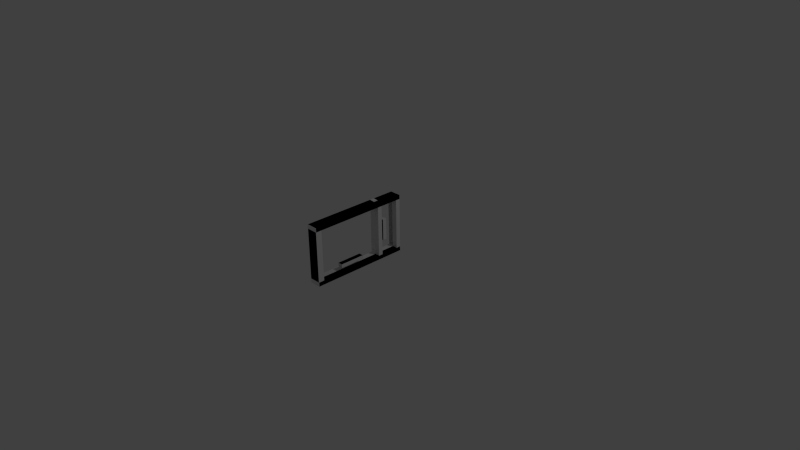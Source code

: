 # Source: Window.blend  (saved by Blender 2.66.1; exported with 4.5.12 LTS)
import bpy
from mathutils import Matrix  # noqa: F401  (used for matrix-valued properties, if any)

bpy.ops.wm.read_factory_settings(use_empty=True)
scene = bpy.context.scene
scene.name = 'Scene'

# ---- collections
col_collection_1 = bpy.data.collections.new('Collection 1'); scene.collection.children.link(col_collection_1)

# ---- materials (node trees are filled in below, after node groups)
mat_material = bpy.data.materials.new('Material')
mat_material.alpha_threshold = 0.0
mat_material.use_transparent_shadow = False
mat_material.roughness = 0.5
mat_material.line_color = (0.0, 0.0, 0.0, 0.1)

# ---- material node trees

# ---- world
world_world = bpy.data.worlds.new('World'); scene.world = world_world
world_world.color = (0.05088, 0.05088, 0.05088)
world_world.use_sun_shadow = False
world_world.sun_shadow_jitter_overblur = 0.0
world_world.cycles.sampling_method = 'MANUAL'
world_world.cycles.sample_map_resolution = 256

# ---- cameras
cam_camera = bpy.data.cameras.new('Camera')
cam_camera.clip_end = 100.0
cam_camera.lens = 35.0
cam_camera.sensor_width = 32.0
cam_camera.sensor_height = 18.0
cam_camera.ortho_scale = 7.314
cam_camera.dof.focus_distance = 0.0
cam_camera.dof.aperture_fstop = 128.0

# ---- lights
light_lamp = bpy.data.lights.new('Lamp', 'POINT')
light_lamp.transmission_factor = 0.0
light_lamp.cutoff_distance = 30.0
light_lamp.energy = 100.0
light_lamp.shadow_buffer_clip_start = 1.001
light_lamp.shadow_soft_size = 0.1
light_lamp.shadow_maximum_resolution = 0.006
light_lamp.use_absolute_resolution = True
light_lamp.cycles.use_multiple_importance_sampling = False

# ---- meshes
me_cube = bpy.data.meshes.new('Cube')
me_cube.from_pydata([(1.0, -1.305, -0.7663), (1.0, -1.305, 0.7663), (-1.0, -1.305, 0.7663), (-1.0, -1.305, -0.7663), (1.0, 1.305, -0.7663), (1.0, 1.305, 0.7663), (-1.0, 1.305, 0.7663), (-1.0, 1.305, -0.7663), (1.0, 1.188, -0.7663), (1.0, 1.188, 0.7663), (-1.0, 1.205, 0.7663), (-1.0, 1.205, -0.7663), (-1.0, 1.205, -0.6642), (1.0, 1.188, -0.6566), (-1.0, 1.305, -0.6642), (1.0, 1.305, -0.6566), (-1.0, -1.305, -0.6642), (1.0, -1.305, -0.6566), (1.0, -1.147, -0.7663), (1.0, -1.147, 0.7663), (-1.0, -1.126, 0.7663), (-1.0, -1.126, -0.7663), (-1.0, -1.126, -0.6642), (1.0, -1.147, -0.6566), (-1.0, 1.205, 0.6598), (1.0, 1.188, 0.6598), (1.0, 1.305, 0.6598), (1.0, -1.305, 0.6598), (-1.0, -1.126, 0.6598), (1.0, -1.147, 0.6598), (-1.0, -1.305, 0.6598), (-1.0, 1.305, 0.6598), (1.0, 0.7093, -0.7663), (1.0, 0.7093, 0.7663), (-1.0, 0.7272, 0.7663), (-1.0, 0.7272, -0.7663), (-1.0, 0.7272, -0.6642), (1.0, 0.7093, -0.6566), (1.0, 0.7093, 0.6598), (-1.0, 0.7272, 0.6598), (2.728, 0.7093, -0.7663), (2.728, 0.7093, 0.7663), (2.728, 0.7093, -0.6566), (2.728, 0.7093, 0.6598), (2.728, 1.188, -0.7663), (2.728, 1.188, 0.7663), (2.728, 1.188, -0.6566), (2.728, 1.305, -0.6566), (2.728, -1.305, -0.6566), (2.728, -1.147, -0.7663), (2.728, -1.147, 0.7663), (2.728, -1.147, -0.6566), (2.728, 1.188, 0.6598), (2.728, 1.305, 0.6598), (2.728, -1.305, 0.6598), (2.728, -1.147, 0.6598), (2.728, 0.5923, 0.7663), (2.728, 0.5923, -0.7663), (2.728, 0.5923, 0.6598), (2.728, 0.5923, -0.6566), (2.728, -1.305, -0.7663), (2.728, -1.305, 0.7663), (2.728, 1.305, -0.7663), (2.728, 1.305, 0.7663), (1.0, 0.5923, 0.7663), (1.0, 0.5923, -0.7663), (-1.0, 0.6104, 0.6598), (1.0, 0.5923, 0.6598), (1.0, 0.5923, -0.6566), (-1.0, 0.6104, -0.6642), (-1.0, 0.6104, -0.7663), (-1.0, 0.6104, 0.7663), (-1.0, 1.205, -0.5546), (1.0, 1.305, -0.5477), (1.0, -1.305, -0.5477), (1.0, 1.188, -0.5477), (-1.0, -1.305, -0.5547), (-1.0, 1.305, -0.5546), (1.0, -1.147, -0.5477), (-1.0, 0.7272, -0.5546), (1.0, 0.7093, -0.5477), (1.0, 0.5923, -0.5477), (-1.0, 0.6104, -0.5547), (2.728, 1.188, -0.5477), (2.728, -1.147, -0.5477), (2.728, -1.305, -0.5477), (2.728, 0.7093, -0.5477), (2.728, 0.5923, -0.5477), (2.728, 1.305, -0.5477), (-1.0, 0.09522, -0.6642), (1.0, 0.07622, -0.6566), (1.0, -1.305, -0.4522), (1.0, 1.305, -0.4522), (-1.0, 1.205, -0.4586), (-1.0, -0.5656, 0.6598), (1.0, -0.5858, 0.6598), (1.0, 0.07622, 0.6598), (-1.0, 0.09522, 0.6598), (2.728, 0.07622, -0.6566), (2.728, 0.07622, 0.7663), (2.728, -0.5858, 0.7663), (2.728, -0.5858, -0.6566), (1.0, -0.5858, -0.4522), (-0.9282, -1.147, -0.4522), (2.728, 0.07622, -0.7663), (2.728, 0.07622, 0.6598), (1.0, -1.147, -0.4522), (-1.0, 1.305, -0.4586), (-1.0, -1.305, -0.4586), (1.0, 1.188, -0.4522), (-0.9282, -1.305, -0.4522), (1.0, 0.07622, -0.4522), (2.728, 1.305, -0.4522), (2.728, -1.305, -0.4522), (-1.0, -0.5656, -0.7663), (-1.0, -0.5656, 0.7663), (-1.0, 0.09522, 0.7663), (-1.0, 0.09522, -0.7663), (1.0, 0.07622, -0.7663), (1.0, 0.07622, 0.7663), (1.0, -0.5858, 0.7663), (1.0, -0.5858, -0.7663), (2.728, -1.147, -0.4522), (2.728, 1.188, -0.4522), (-1.0, 0.6104, -0.4586), (-1.0, 0.7272, -0.4586), (-0.9282, -1.305, -0.5477), (1.0, -0.5858, -0.5477), (2.728, 0.5923, -0.4522), (2.728, 0.7093, -0.4522), (1.0, 0.5923, -0.4522), (1.0, 0.7093, -0.4522), (1.0, -0.5858, -0.6566), (-1.0, -0.5656, -0.6642), (1.0, 0.07622, -0.5477), (-0.9282, -1.147, -0.5477), (2.728, -0.5858, 0.6598), (2.728, -0.5858, -0.7663), (2.564, -0.5858, -0.4522), (2.564, 0.07622, -0.4522), (2.564, -0.5858, -0.5477), (2.564, 0.07622, -0.5477), (1.0, 0.7777, -0.7663), (1.0, 0.7777, 0.7663), (-1.0, 0.7955, 0.7663), (-1.0, 0.7956, -0.7663), (-1.0, 0.7956, -0.6642), (1.0, 0.7777, -0.6566), (1.0, 0.7777, 0.6598), (-1.0, 0.7955, 0.6598), (2.728, 0.7777, 0.6598), (2.728, 0.7777, -0.6566), (2.728, 0.7777, 0.7663), (2.728, 0.7777, -0.7663), (-1.0, 0.9, 0.6598), (1.0, 0.8824, 0.6598), (1.0, 0.8824, -0.6566), (-1.0, 0.9, -0.6642), (1.0, 0.7093, 0.2598), (1.0, 0.5923, 0.2598), (2.728, 0.7093, 0.2598), (2.728, 0.5923, 0.2598), (2.728, 0.7093, -0.3032), (-1.0, 0.7272, -0.3088), (1.0, 1.188, 0.2598), (-1.0, -1.305, 0.2575), (-1.0, 1.305, 0.2575), (1.0, -1.147, 0.2598), (1.0, -1.147, -0.3032), (-1.0, -1.305, -0.3088), (-1.0, 1.305, -0.3088), (1.0, 0.8824, -0.3032), (-1.0, 0.9, -0.7663), (-1.0, 0.9, 0.7663), (1.0, 0.8824, 0.7663), (1.0, 0.8824, -0.7663), (-0.9282, -1.147, 0.6598), (1.0, 0.7093, -0.3032), (-1.0, 0.7272, 0.2575), (-1.0, 0.6104, 0.2575), (2.728, 1.188, 0.2598), (2.728, -1.147, 0.2598), (2.728, -1.305, -0.3032), (2.728, 1.305, -0.3032), (2.728, 0.8824, -0.7663), (2.728, 0.8824, 0.7663), (2.728, 0.8824, -0.6566), (2.728, 0.8824, 0.6598), (1.0, 0.7777, -0.3032), (-0.9282, -1.305, 0.6598), (2.728, 0.5923, -0.3032), (1.0, 0.5923, -0.3032), (1.0, 0.7777, 0.2598), (-0.9282, -1.147, -0.6566), (-1.0, 1.205, 0.2575), (1.0, 1.305, 0.2598), (1.0, -1.305, 0.2598), (1.0, 0.8824, 0.2598), (-0.9282, -1.305, -0.6566), (1.0, -1.305, -0.3032), (1.0, 1.188, -0.3032), (2.728, 1.305, 0.2598), (2.728, -1.305, 0.2598), (2.728, -1.147, -0.3032), (-1.0, 0.6104, -0.3088), (2.728, 1.188, -0.3032), (1.0, 1.305, -0.3032), (-1.0, 1.205, -0.3088), (2.262, 0.8824, -0.3032), (2.262, 0.7777, -0.3032), (2.262, 0.7777, 0.2598), (2.262, 0.8824, 0.2598), (-0.9282, -1.147, 0.2598), (-0.9282, -1.305, -0.3032), (-0.9282, -1.305, 0.2598), (-0.9282, -1.147, -0.3032), (1.16, 0.8824, -0.3032), (1.16, 0.7777, -0.3032), (1.16, 0.7777, 0.2598), (1.16, 0.8824, 0.2598), (1.0, 0.7093, 0.2582), (-0.9999, 0.7272, 0.2582), (1.0, 0.5923, 0.2582), (-0.9999, 0.6104, 0.2582), (1.0, 0.7093, -0.3076), (-0.9998, 0.7272, -0.3076), (1.0, 0.5923, -0.3076), (-0.9998, 0.6104, -0.3076), (1.0, 0.7093, -0.4603), (-0.9997, 0.7272, -0.4603), (1.0, 0.5923, -0.4603), (-0.9997, 0.6104, -0.4603), (1.0, 0.7093, -0.5438), (-0.9997, 0.7272, -0.5438), (1.0, 0.5923, -0.5438), (-0.9997, 0.6104, -0.5438), (1.0, 0.7093, -0.6642), (-0.9997, 0.7272, -0.6642), (1.0, 0.5923, -0.6642), (-0.9997, 0.6104, -0.6642), (1.0, -1.301, 0.7663), (-1.0, -1.301, 0.7663), (1.0, -1.301, 0.6598), (-1.0, -1.301, 0.6598), (2.728, -1.301, 0.6598), (2.728, -1.301, 0.7663), (1.0, -1.299, -0.7663), (-1.0, -1.299, -0.7663), (-1.0, -1.299, -0.6642), (1.0, -1.299, -0.6566), (2.728, -1.299, -0.6566), (2.728, -1.299, -0.7663), (1.018, -0.5858, -0.4522), (1.018, 0.07622, -0.4522), (1.018, -0.5858, -0.5477), (1.018, 0.07622, -0.5477), (2.728, -1.305, -0.6558), (2.728, -1.147, -0.6558), (-0.9282, -1.147, -0.6558), (-0.9282, -1.305, -0.6558), (2.262, 0.7777, -0.3007), (2.262, 0.8824, -0.3007), (1.16, 0.7777, -0.3007), (1.16, 0.8824, -0.3007), (1.0, 0.07418, -0.4522), (1.0, 0.07418, -0.5477), (2.564, 0.07418, -0.4522), (2.564, 0.07418, -0.5477)], [], [(27, 1, 2, 30), (53, 26, 242, 244), (19, 1, 61, 50), (9, 5, 6, 10), (12, 14, 7, 11), (18, 0, 3, 21), (81, 68, 59, 87), (174, 9, 10, 173), (157, 12, 11, 172), (4, 8, 11, 7), (195, 26, 53, 201), (72, 77, 14, 12), (47, 62, 251, 250), (0, 17, 16, 3), (167, 29, 55, 181), (121, 18, 21, 114), (65, 32, 40, 57), (1, 19, 20, 2), (16, 22, 21, 3), (143, 33, 41, 152), (8, 4, 62, 44), (173, 10, 24, 154), (2, 20, 28, 30), (0, 18, 49, 60), (10, 6, 31, 24), (196, 27, 30, 165), (195, 166, 31, 26), (7, 14, 248, 247), (34, 71, 223, 221), (69, 36, 35, 70), (175, 8, 44, 184), (82, 79, 36, 69), (142, 32, 35, 145), (71, 34, 39, 66), (147, 37, 42, 151), (17, 0, 60, 48), (89, 69, 70, 117), (119, 64, 71, 116), (96, 67, 58, 105), (57, 40, 42, 59), (104, 57, 59, 98), (187, 52, 45, 185), (116, 71, 66, 97), (44, 62, 47, 46), (5, 63, 245, 240), (180, 201, 53, 52), (32, 65, 70, 35), (54, 55, 50, 61), (1, 27, 54, 61), (182, 113, 110, 213), (52, 53, 63, 45), (184, 44, 46, 186), (60, 49, 51, 48), (58, 43, 41, 56), (161, 160, 43, 58), (105, 58, 56, 99), (158, 38, 43, 160), (132, 23, 51, 101), (118, 65, 57, 104), (74, 17, 48, 85), (5, 9, 45, 63), (155, 25, 52, 187), (33, 64, 56, 41), (120, 19, 50, 100), (75, 13, 46, 83), (130, 81, 87, 128), (15, 73, 88, 47), (93, 107, 77, 72), (23, 78, 84, 51), (17, 74, 76, 16), (15, 14, 77, 73), (124, 125, 79, 82), (46, 47, 88, 83), (122, 203, 215, 103), (59, 42, 86, 87), (37, 80, 86, 42), (91, 74, 85, 113), (109, 75, 83, 123), (95, 96, 105, 136), (115, 116, 97, 94), (199, 91, 113, 182), (78, 106, 122, 84), (20, 115, 94, 28), (87, 86, 129, 128), (204, 163, 125, 124), (207, 170, 107, 93), (55, 136, 100, 50), (191, 130, 128, 190), (74, 91, 108, 76), (136, 105, 99, 100), (73, 77, 107, 92), (120, 119, 116, 115), (68, 90, 98, 59), (200, 109, 123, 205), (54, 202, 214, 189), (65, 118, 117, 70), (73, 92, 112, 88), (137, 104, 98, 101), (80, 131, 129, 86), (83, 88, 112, 123), (111, 102, 138, 139), (49, 137, 101, 51), (133, 89, 117, 114), (121, 118, 104, 137), (64, 119, 99, 56), (119, 120, 100, 99), (29, 95, 136, 55), (48, 51, 193, 198), (90, 132, 101, 98), (18, 121, 137, 49), (19, 120, 115, 20), (118, 121, 114, 117), (22, 133, 114, 21), (140, 141, 255, 254), (127, 134, 141, 140), (102, 127, 265, 264), (134, 111, 139, 141), (33, 143, 144, 34), (36, 146, 145, 35), (174, 143, 152, 185), (34, 144, 149, 39), (32, 142, 153, 40), (175, 142, 145, 172), (156, 147, 151, 186), (43, 150, 152, 41), (40, 153, 151, 42), (38, 148, 150, 43), (146, 157, 172, 145), (67, 159, 161, 58), (148, 155, 187, 150), (143, 174, 173, 144), (192, 188, 209, 210), (153, 184, 186, 151), (142, 175, 184, 153), (9, 174, 185, 45), (205, 183, 201, 180), (13, 156, 186, 46), (177, 158, 160, 162), (199, 196, 165, 169), (144, 173, 154, 149), (8, 175, 172, 11), (150, 187, 185, 152), (66, 39, 178, 179), (206, 195, 201, 183), (85, 48, 198, 126), (190, 162, 160, 161), (25, 164, 180, 52), (168, 167, 181, 203), (159, 191, 190, 161), (24, 31, 166, 194), (27, 196, 202, 54), (206, 170, 166, 195), (181, 55, 176, 212), (196, 199, 182, 202), (179, 178, 163, 204), (164, 200, 205, 180), (123, 112, 183, 205), (106, 168, 203, 122), (194, 166, 170, 207), (110, 103, 215, 213), (92, 107, 170, 206), (213, 215, 212, 214), (92, 206, 183, 112), (126, 135, 103, 110), (198, 193, 135, 126), (214, 212, 176, 189), (128, 129, 162, 190), (91, 199, 169, 108), (131, 177, 162, 129), (209, 208, 216, 217), (197, 192, 210, 211), (188, 171, 208, 209), (171, 197, 211, 208), (189, 176, 258, 259), (113, 85, 126, 110), (202, 182, 213, 214), (203, 181, 212, 215), (84, 122, 103, 135), (51, 84, 135, 193), (217, 216, 219, 218), (210, 209, 217, 218), (218, 219, 263, 262), (208, 211, 219, 216), (223, 222, 226, 227), (71, 64, 222, 223), (64, 33, 220, 222), (33, 34, 221, 220), (224, 225, 229, 228), (222, 220, 224, 226), (221, 223, 227, 225), (220, 221, 225, 224), (229, 231, 235, 233), (227, 226, 230, 231), (226, 224, 228, 230), (225, 227, 231, 229), (234, 232, 236, 238), (228, 229, 233, 232), (231, 230, 234, 235), (230, 228, 232, 234), (238, 236, 237, 239), (233, 235, 239, 237), (232, 233, 237, 236), (235, 234, 238, 239), (242, 243, 241, 240), (242, 240, 245, 244), (63, 53, 244, 245), (31, 6, 241, 243), (6, 5, 240, 241), (26, 31, 243, 242), (246, 247, 248, 249), (246, 249, 250, 251), (14, 15, 249, 248), (4, 7, 247, 246), (62, 4, 246, 251), (15, 47, 250, 249), (254, 255, 253, 252), (138, 140, 254, 252), (141, 139, 253, 255), (139, 138, 252, 253), (257, 256, 259, 258), (55, 54, 256, 257), (176, 55, 257, 258), (54, 189, 259, 256), (261, 260, 262, 263), (210, 218, 262, 260), (211, 210, 260, 261), (219, 211, 261, 263), (264, 265, 267, 266), (127, 140, 267, 265), (140, 138, 266, 267), (138, 102, 264, 266)])
me_cube.materials.append(mat_material)
me_cube.use_remesh_preserve_volume = False
me_cube.use_remesh_preserve_attributes = False
me_cube.use_mirror_vertex_groups = False
me_cube.update()

# ---- objects
ob_cube = bpy.data.objects.new('Cube', me_cube)
ob_lamp = bpy.data.objects.new('Lamp', light_lamp)
ob_camera = bpy.data.objects.new('Camera', cam_camera)

# ---- transforms, parenting, visibility, modifiers, constraints
ob_cube.location = (0.2266, -0.5005, 0.5113)
ob_cube.scale = (0.04, 0.5, 0.5)
ob_cube.lock_rotations_4d = False
ob_cube.empty_display_type = 'ARROWS'
ob_cube.lineart.crease_threshold = 0.0
ob_lamp.location = (4.076, 1.005, 5.904)
ob_lamp.rotation_euler = (0.6503, 0.05522, 1.866)
ob_lamp.lock_rotations_4d = False
ob_lamp.empty_display_type = 'ARROWS'
ob_lamp.color = (0.0, 0.0, 0.0, 0.0)
ob_lamp.lineart.crease_threshold = 0.0
ob_camera.location = (7.481, -6.508, 5.344)
ob_camera.rotation_euler = (1.109, 0.01082, 0.8149)
ob_camera.lock_rotations_4d = False
ob_camera.empty_display_type = 'ARROWS'
ob_camera.color = (0.0, 0.0, 0.0, 0.0)
ob_camera.display_type = 'WIRE'
ob_camera.lineart.crease_threshold = 0.0

# ---- collection membership
col_collection_1.objects.link(ob_cube)
col_collection_1.objects.link(ob_lamp)
col_collection_1.objects.link(ob_camera)

# ---- scene / render settings (as saved in the file)
scene.camera = ob_camera
scene.frame_start = 1; scene.frame_end = 250; scene.frame_set(1)
scene.render.engine = 'BLENDER_EEVEE_NEXT'
scene.render.image_settings.color_mode = 'RGB'
scene.render.image_settings.compression = 90
scene.render.resolution_percentage = 50
scene.render.dither_intensity = 0.0
scene.render.bake_margin = 2
scene.cycles.use_denoising = False
scene.cycles.samples = 10
scene.cycles.sampling_pattern = 'TABULATED_SOBOL'
scene.cycles.light_sampling_threshold = 0.0
scene.cycles.use_adaptive_sampling = False
scene.cycles.use_light_tree = False
scene.cycles.blur_glossy = 0.0
scene.cycles.volume_bounces = 1
scene.cycles.pixel_filter_type = 'GAUSSIAN'
scene.cycles.sample_clamp_indirect = 0.0
scene.view_settings.view_transform = 'Standard'
bpy.context.view_layer.update()
